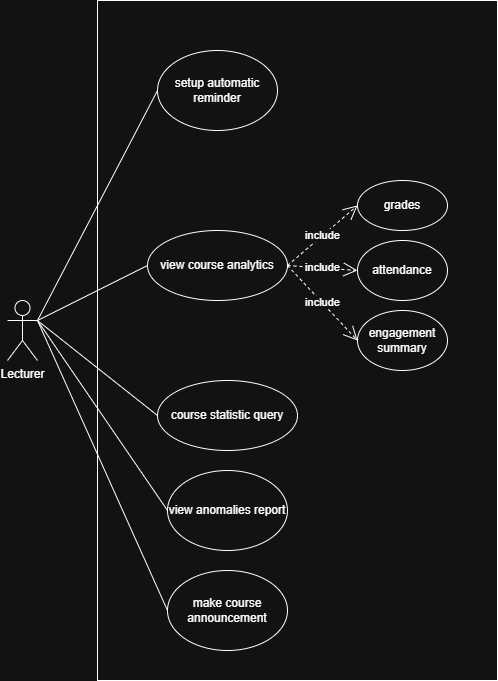

The diagram above was exported from draw.io. Its source (the exported page's mxGraphModel, read from the mxfile embedded in the PNG):
<mxGraphModel dx="1281" dy="527" grid="1" gridSize="10" guides="1" tooltips="1" connect="1" arrows="1" fold="1" page="1" pageScale="1" pageWidth="850" pageHeight="1100" math="0" shadow="0">
  <root>
    <mxCell id="0" />
    <mxCell id="1" parent="0" />
    <mxCell id="G8SYUz-V2I_I6GtVJY2O-10" value="" style="rounded=0;whiteSpace=wrap;html=1;" parent="1" vertex="1">
      <mxGeometry x="120" y="60" width="400" height="680" as="geometry" />
    </mxCell>
    <mxCell id="G8SYUz-V2I_I6GtVJY2O-1" value="Lecturer" style="shape=umlActor;verticalLabelPosition=bottom;verticalAlign=top;html=1;" parent="1" vertex="1">
      <mxGeometry x="30" y="360" width="30" height="60" as="geometry" />
    </mxCell>
    <mxCell id="G8SYUz-V2I_I6GtVJY2O-2" value="view course analytics" style="ellipse;whiteSpace=wrap;html=1;" parent="1" vertex="1">
      <mxGeometry x="170" y="290" width="140" height="70" as="geometry" />
    </mxCell>
    <mxCell id="G8SYUz-V2I_I6GtVJY2O-3" value="" style="endArrow=none;html=1;rounded=0;entryX=1;entryY=0.3333333333333333;entryDx=0;entryDy=0;entryPerimeter=0;exitX=0;exitY=0.5;exitDx=0;exitDy=0;" parent="1" source="G8SYUz-V2I_I6GtVJY2O-2" target="G8SYUz-V2I_I6GtVJY2O-1" edge="1">
      <mxGeometry width="50" height="50" relative="1" as="geometry">
        <mxPoint x="280" y="420" as="sourcePoint" />
        <mxPoint x="510" y="410" as="targetPoint" />
      </mxGeometry>
    </mxCell>
    <mxCell id="G8SYUz-V2I_I6GtVJY2O-4" value="setup automatic reminder" style="ellipse;whiteSpace=wrap;html=1;" parent="1" vertex="1">
      <mxGeometry x="180" y="110" width="120" height="80" as="geometry" />
    </mxCell>
    <mxCell id="G8SYUz-V2I_I6GtVJY2O-5" value="" style="endArrow=none;html=1;rounded=0;entryX=0;entryY=0.5;entryDx=0;entryDy=0;exitX=1;exitY=0.3333333333333333;exitDx=0;exitDy=0;exitPerimeter=0;" parent="1" source="G8SYUz-V2I_I6GtVJY2O-1" target="G8SYUz-V2I_I6GtVJY2O-4" edge="1">
      <mxGeometry width="50" height="50" relative="1" as="geometry">
        <mxPoint x="570" y="590" as="sourcePoint" />
        <mxPoint x="620" y="540" as="targetPoint" />
      </mxGeometry>
    </mxCell>
    <mxCell id="G8SYUz-V2I_I6GtVJY2O-6" value="course statistic query" style="ellipse;whiteSpace=wrap;html=1;" parent="1" vertex="1">
      <mxGeometry x="180" y="440" width="140" height="70" as="geometry" />
    </mxCell>
    <mxCell id="G8SYUz-V2I_I6GtVJY2O-7" value="" style="endArrow=none;html=1;rounded=0;exitX=0;exitY=0.5;exitDx=0;exitDy=0;entryX=1;entryY=0.3333333333333333;entryDx=0;entryDy=0;entryPerimeter=0;" parent="1" source="G8SYUz-V2I_I6GtVJY2O-6" target="G8SYUz-V2I_I6GtVJY2O-1" edge="1">
      <mxGeometry width="50" height="50" relative="1" as="geometry">
        <mxPoint x="520" y="520" as="sourcePoint" />
        <mxPoint x="550" y="500" as="targetPoint" />
      </mxGeometry>
    </mxCell>
    <mxCell id="G8SYUz-V2I_I6GtVJY2O-8" value="view anomalies report" style="ellipse;whiteSpace=wrap;html=1;" parent="1" vertex="1">
      <mxGeometry x="190" y="530" width="120" height="80" as="geometry" />
    </mxCell>
    <mxCell id="G8SYUz-V2I_I6GtVJY2O-9" value="" style="endArrow=none;html=1;rounded=0;entryX=1;entryY=0.3333333333333333;entryDx=0;entryDy=0;entryPerimeter=0;exitX=0;exitY=0.5;exitDx=0;exitDy=0;" parent="1" source="G8SYUz-V2I_I6GtVJY2O-8" target="G8SYUz-V2I_I6GtVJY2O-1" edge="1">
      <mxGeometry width="50" height="50" relative="1" as="geometry">
        <mxPoint x="440" y="550" as="sourcePoint" />
        <mxPoint x="490" y="500" as="targetPoint" />
      </mxGeometry>
    </mxCell>
    <mxCell id="G8SYUz-V2I_I6GtVJY2O-11" value="grades" style="ellipse;whiteSpace=wrap;html=1;" parent="1" vertex="1">
      <mxGeometry x="380" y="240" width="90" height="50" as="geometry" />
    </mxCell>
    <mxCell id="G8SYUz-V2I_I6GtVJY2O-12" value="attendance" style="ellipse;whiteSpace=wrap;html=1;" parent="1" vertex="1">
      <mxGeometry x="380" y="300" width="90" height="60" as="geometry" />
    </mxCell>
    <mxCell id="G8SYUz-V2I_I6GtVJY2O-13" value="engagement summary" style="ellipse;whiteSpace=wrap;html=1;" parent="1" vertex="1">
      <mxGeometry x="380" y="370" width="90" height="60" as="geometry" />
    </mxCell>
    <mxCell id="G8SYUz-V2I_I6GtVJY2O-15" value="include" style="endArrow=open;endSize=12;dashed=1;html=1;rounded=0;entryX=0;entryY=0.5;entryDx=0;entryDy=0;exitX=1;exitY=0.5;exitDx=0;exitDy=0;" parent="1" source="G8SYUz-V2I_I6GtVJY2O-2" target="G8SYUz-V2I_I6GtVJY2O-11" edge="1">
      <mxGeometry width="160" relative="1" as="geometry">
        <mxPoint x="370" y="510" as="sourcePoint" />
        <mxPoint x="530" y="510" as="targetPoint" />
      </mxGeometry>
    </mxCell>
    <mxCell id="G8SYUz-V2I_I6GtVJY2O-16" value="include" style="endArrow=open;endSize=12;dashed=1;html=1;rounded=0;entryX=0;entryY=0.5;entryDx=0;entryDy=0;exitX=1;exitY=0.5;exitDx=0;exitDy=0;" parent="1" source="G8SYUz-V2I_I6GtVJY2O-2" target="G8SYUz-V2I_I6GtVJY2O-12" edge="1">
      <mxGeometry width="160" relative="1" as="geometry">
        <mxPoint x="320" y="360" as="sourcePoint" />
        <mxPoint x="390" y="310" as="targetPoint" />
      </mxGeometry>
    </mxCell>
    <mxCell id="G8SYUz-V2I_I6GtVJY2O-17" value="include" style="endArrow=open;endSize=12;dashed=1;html=1;rounded=0;entryX=0;entryY=0.5;entryDx=0;entryDy=0;exitX=1;exitY=0.5;exitDx=0;exitDy=0;" parent="1" source="G8SYUz-V2I_I6GtVJY2O-2" target="G8SYUz-V2I_I6GtVJY2O-13" edge="1">
      <mxGeometry width="160" relative="1" as="geometry">
        <mxPoint x="330" y="390" as="sourcePoint" />
        <mxPoint x="400" y="340" as="targetPoint" />
      </mxGeometry>
    </mxCell>
    <mxCell id="G8SYUz-V2I_I6GtVJY2O-18" style="edgeStyle=orthogonalEdgeStyle;rounded=0;orthogonalLoop=1;jettySize=auto;html=1;exitX=0.5;exitY=1;exitDx=0;exitDy=0;" parent="1" source="G8SYUz-V2I_I6GtVJY2O-11" target="G8SYUz-V2I_I6GtVJY2O-11" edge="1">
      <mxGeometry relative="1" as="geometry" />
    </mxCell>
    <mxCell id="6SHEFbLKHbUuOzA1P4sZ-1" value="make course announcement" style="ellipse;whiteSpace=wrap;html=1;" vertex="1" parent="1">
      <mxGeometry x="190" y="630" width="120" height="80" as="geometry" />
    </mxCell>
    <mxCell id="6SHEFbLKHbUuOzA1P4sZ-2" value="" style="endArrow=none;html=1;rounded=0;entryX=1;entryY=0.3333333333333333;entryDx=0;entryDy=0;entryPerimeter=0;exitX=0;exitY=0.5;exitDx=0;exitDy=0;" edge="1" parent="1" source="6SHEFbLKHbUuOzA1P4sZ-1" target="G8SYUz-V2I_I6GtVJY2O-1">
      <mxGeometry width="50" height="50" relative="1" as="geometry">
        <mxPoint x="30" y="580" as="sourcePoint" />
        <mxPoint x="80" y="530" as="targetPoint" />
      </mxGeometry>
    </mxCell>
  </root>
</mxGraphModel>